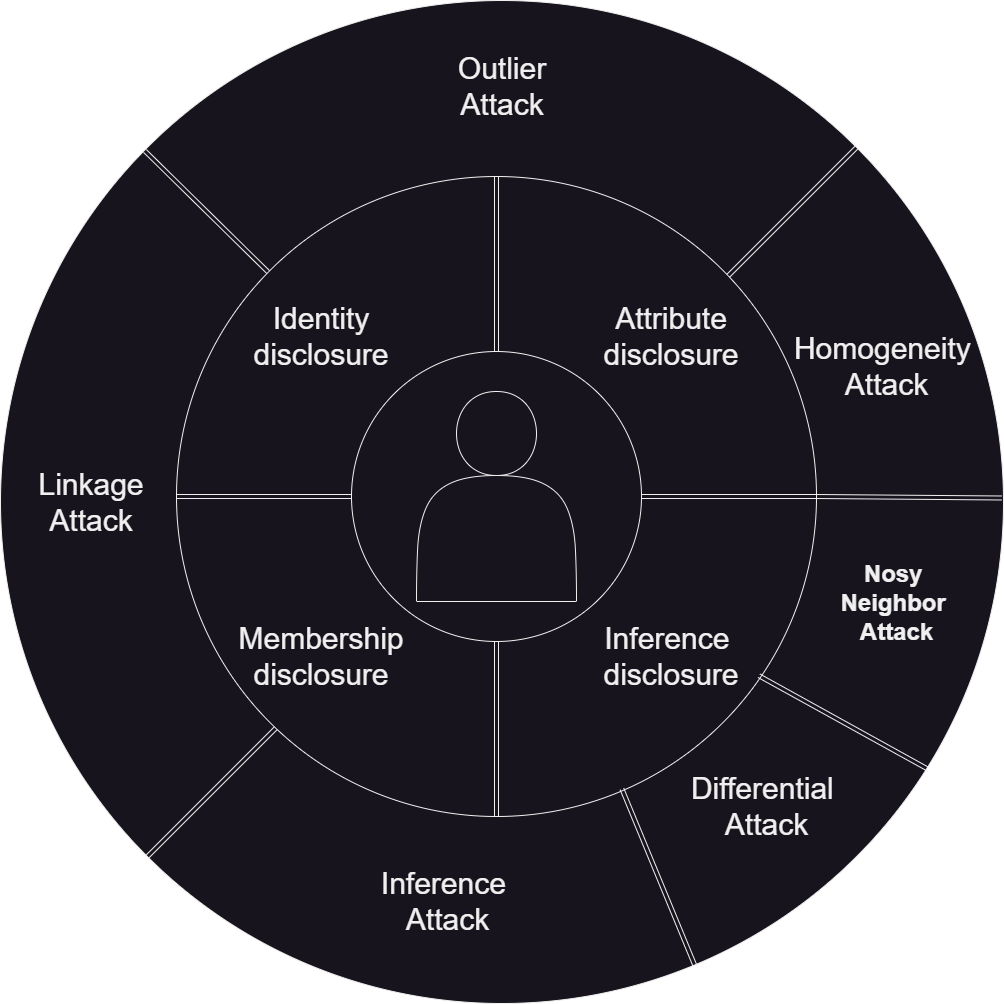

The diagram above was exported from draw.io. Its source (the exported page's mxGraphModel, read from the mxfile embedded in the PNG):
<mxGraphModel dx="1578" dy="1130" grid="1" gridSize="10" guides="1" tooltips="1" connect="1" arrows="1" fold="1" page="1" pageScale="1" pageWidth="100" pageHeight="100" math="0" shadow="0">
  <root>
    <mxCell id="0" />
    <mxCell id="1" parent="0" />
    <mxCell id="AhJqvZ_KOrD3l9AnK-8z-1" value="" style="ellipse;whiteSpace=wrap;html=1;aspect=fixed;" vertex="1" parent="1">
      <mxGeometry x="50" y="49" width="1003" height="1003" as="geometry" />
    </mxCell>
    <mxCell id="AhJqvZ_KOrD3l9AnK-8z-6" value="" style="shape=link;html=1;rounded=0;exitX=0.144;exitY=0.15;exitDx=0;exitDy=0;exitPerimeter=0;" edge="1" parent="1" source="AhJqvZ_KOrD3l9AnK-8z-1" target="8oF9cqvncEiniJVCU6Fe-7">
      <mxGeometry width="100" relative="1" as="geometry">
        <mxPoint x="216" y="225" as="sourcePoint" />
        <mxPoint x="316" y="225" as="targetPoint" />
      </mxGeometry>
    </mxCell>
    <mxCell id="AhJqvZ_KOrD3l9AnK-8z-9" value="" style="shape=link;html=1;rounded=0;entryX=1;entryY=0;entryDx=0;entryDy=0;exitX=0;exitY=1;exitDx=0;exitDy=0;" edge="1" parent="1" source="AhJqvZ_KOrD3l9AnK-8z-1" target="AhJqvZ_KOrD3l9AnK-8z-1">
      <mxGeometry width="100" relative="1" as="geometry">
        <mxPoint x="546" y="555" as="sourcePoint" />
        <mxPoint x="646" y="555" as="targetPoint" />
      </mxGeometry>
    </mxCell>
    <mxCell id="8oF9cqvncEiniJVCU6Fe-7" value="" style="ellipse;whiteSpace=wrap;html=1;aspect=fixed;" parent="1" vertex="1">
      <mxGeometry x="226" y="225" width="640" height="640" as="geometry" />
    </mxCell>
    <mxCell id="blAF2XenPh4FOD1Ou_aI-3" value="" style="shape=link;html=1;rounded=0;entryX=1;entryY=0.5;entryDx=0;entryDy=0;" parent="1" target="8oF9cqvncEiniJVCU6Fe-7" edge="1">
      <mxGeometry width="100" relative="1" as="geometry">
        <mxPoint x="226" y="545" as="sourcePoint" />
        <mxPoint x="326" y="545" as="targetPoint" />
      </mxGeometry>
    </mxCell>
    <mxCell id="blAF2XenPh4FOD1Ou_aI-4" value="" style="shape=link;html=1;rounded=0;exitX=0.5;exitY=0;exitDx=0;exitDy=0;entryX=0.5;entryY=1;entryDx=0;entryDy=0;" parent="1" source="8oF9cqvncEiniJVCU6Fe-7" target="8oF9cqvncEiniJVCU6Fe-7" edge="1">
      <mxGeometry width="100" relative="1" as="geometry">
        <mxPoint x="529" y="285" as="sourcePoint" />
        <mxPoint x="781.6666870117188" y="875" as="targetPoint" />
      </mxGeometry>
    </mxCell>
    <mxCell id="8oF9cqvncEiniJVCU6Fe-1" value="" style="ellipse;whiteSpace=wrap;html=1;aspect=fixed;" parent="1" vertex="1">
      <mxGeometry x="401" y="400" width="290" height="290" as="geometry" />
    </mxCell>
    <mxCell id="blAF2XenPh4FOD1Ou_aI-5" value="&lt;font style=&quot;font-size: 30px;&quot;&gt;Identity disclosure&lt;/font&gt;" style="text;html=1;align=center;verticalAlign=middle;whiteSpace=wrap;rounded=0;" parent="1" vertex="1">
      <mxGeometry x="341" y="370" width="60" height="30" as="geometry" />
    </mxCell>
    <mxCell id="blAF2XenPh4FOD1Ou_aI-6" value="&lt;font style=&quot;font-size: 30px;&quot;&gt;Attribute disclosure&lt;/font&gt;" style="text;html=1;align=center;verticalAlign=middle;whiteSpace=wrap;rounded=0;" parent="1" vertex="1">
      <mxGeometry x="691" y="370" width="60" height="30" as="geometry" />
    </mxCell>
    <mxCell id="blAF2XenPh4FOD1Ou_aI-7" value="&lt;span style=&quot;font-size: 30px;&quot;&gt;Membership disclosure&lt;/span&gt;" style="text;html=1;align=center;verticalAlign=middle;whiteSpace=wrap;rounded=0;" parent="1" vertex="1">
      <mxGeometry x="341" y="690" width="60" height="30" as="geometry" />
    </mxCell>
    <mxCell id="blAF2XenPh4FOD1Ou_aI-8" value="&lt;font style=&quot;font-size: 30px;&quot;&gt;Inference&lt;/font&gt;&lt;span style=&quot;font-size: 30px; background-color: initial;&quot;&gt;&amp;nbsp;&lt;/span&gt;&lt;div&gt;&lt;span style=&quot;font-size: 30px; background-color: initial;&quot;&gt;disclosure&lt;/span&gt;&lt;/div&gt;" style="text;html=1;align=center;verticalAlign=middle;whiteSpace=wrap;rounded=0;" parent="1" vertex="1">
      <mxGeometry x="691" y="690" width="60" height="30" as="geometry" />
    </mxCell>
    <mxCell id="AhJqvZ_KOrD3l9AnK-8z-10" value="&lt;font style=&quot;font-size: 30px;&quot;&gt;Linkage Attack&lt;/font&gt;" style="text;html=1;align=center;verticalAlign=middle;whiteSpace=wrap;rounded=0;" vertex="1" parent="1">
      <mxGeometry x="86" y="483" width="110" height="135" as="geometry" />
    </mxCell>
    <mxCell id="AhJqvZ_KOrD3l9AnK-8z-11" value="&lt;font style=&quot;font-size: 30px;&quot;&gt;Outlier Attack&lt;/font&gt;" style="text;html=1;align=center;verticalAlign=middle;whiteSpace=wrap;rounded=0;" vertex="1" parent="1">
      <mxGeometry x="491.5" y="95" width="120" height="80" as="geometry" />
    </mxCell>
    <mxCell id="AhJqvZ_KOrD3l9AnK-8z-15" value="" style="shape=link;html=1;rounded=0;entryX=0.998;entryY=0.496;entryDx=0;entryDy=0;entryPerimeter=0;" edge="1" parent="1" target="AhJqvZ_KOrD3l9AnK-8z-1">
      <mxGeometry width="100" relative="1" as="geometry">
        <mxPoint x="866" y="545" as="sourcePoint" />
        <mxPoint x="1023" y="545" as="targetPoint" />
      </mxGeometry>
    </mxCell>
    <mxCell id="AhJqvZ_KOrD3l9AnK-8z-16" value="&lt;font style=&quot;font-size: 30px; font-weight: normal;&quot;&gt;Homogeneity&amp;nbsp;&lt;/font&gt;&lt;div style=&quot;font-size: 30px;&quot;&gt;&lt;font style=&quot;font-size: 30px; font-weight: normal;&quot;&gt;Attack&lt;/font&gt;&lt;/div&gt;" style="text;strokeColor=none;fillColor=none;html=1;fontSize=24;fontStyle=1;verticalAlign=middle;align=center;" vertex="1" parent="1">
      <mxGeometry x="826" y="355" width="220" height="120" as="geometry" />
    </mxCell>
    <mxCell id="AhJqvZ_KOrD3l9AnK-8z-17" value="&lt;font style=&quot;font-size: 30px; font-weight: normal;&quot;&gt;Inference&amp;nbsp;&lt;/font&gt;&lt;div&gt;&lt;font style=&quot;font-size: 30px; font-weight: normal;&quot;&gt;Attack&lt;/font&gt;&lt;/div&gt;" style="text;strokeColor=none;fillColor=none;html=1;fontSize=24;fontStyle=1;verticalAlign=middle;align=center;" vertex="1" parent="1">
      <mxGeometry x="381.5" y="905" width="230" height="90" as="geometry" />
    </mxCell>
    <mxCell id="AhJqvZ_KOrD3l9AnK-8z-19" value="Nosy&amp;nbsp;&lt;div&gt;Neighbor&amp;nbsp;&lt;div&gt;Attack&lt;/div&gt;&lt;/div&gt;" style="text;strokeColor=none;fillColor=none;html=1;fontSize=24;fontStyle=1;verticalAlign=middle;align=center;" vertex="1" parent="1">
      <mxGeometry x="856" y="583" width="180" height="137" as="geometry" />
    </mxCell>
    <mxCell id="AhJqvZ_KOrD3l9AnK-8z-20" value="&lt;font style=&quot;font-size: 30px; font-weight: normal;&quot;&gt;Differential&amp;nbsp;&lt;/font&gt;&lt;div&gt;&lt;font style=&quot;font-size: 30px; font-weight: normal;&quot;&gt;Attack&lt;/font&gt;&lt;/div&gt;" style="text;strokeColor=none;fillColor=none;html=1;fontSize=24;fontStyle=1;verticalAlign=middle;align=center;" vertex="1" parent="1">
      <mxGeometry x="736" y="785" width="160" height="140" as="geometry" />
    </mxCell>
    <mxCell id="AhJqvZ_KOrD3l9AnK-8z-22" value="" style="shape=link;html=1;rounded=0;exitX=0.924;exitY=0.766;exitDx=0;exitDy=0;exitPerimeter=0;entryX=0.91;entryY=0.78;entryDx=0;entryDy=0;entryPerimeter=0;" edge="1" parent="1" source="AhJqvZ_KOrD3l9AnK-8z-1" target="8oF9cqvncEiniJVCU6Fe-7">
      <mxGeometry width="100" relative="1" as="geometry">
        <mxPoint x="786" y="825" as="sourcePoint" />
        <mxPoint x="886" y="825" as="targetPoint" />
      </mxGeometry>
    </mxCell>
    <mxCell id="AhJqvZ_KOrD3l9AnK-8z-23" value="" style="shape=link;html=1;rounded=0;exitX=0.696;exitY=0.957;exitDx=0;exitDy=0;exitPerimeter=0;" edge="1" parent="1" source="8oF9cqvncEiniJVCU6Fe-7" target="AhJqvZ_KOrD3l9AnK-8z-1">
      <mxGeometry width="100" relative="1" as="geometry">
        <mxPoint x="651" y="945" as="sourcePoint" />
        <mxPoint x="751" y="945" as="targetPoint" />
      </mxGeometry>
    </mxCell>
    <mxCell id="AhJqvZ_KOrD3l9AnK-8z-24" value="" style="shape=actor;whiteSpace=wrap;html=1;" vertex="1" parent="1">
      <mxGeometry x="466" y="440" width="160" height="210" as="geometry" />
    </mxCell>
  </root>
</mxGraphModel>